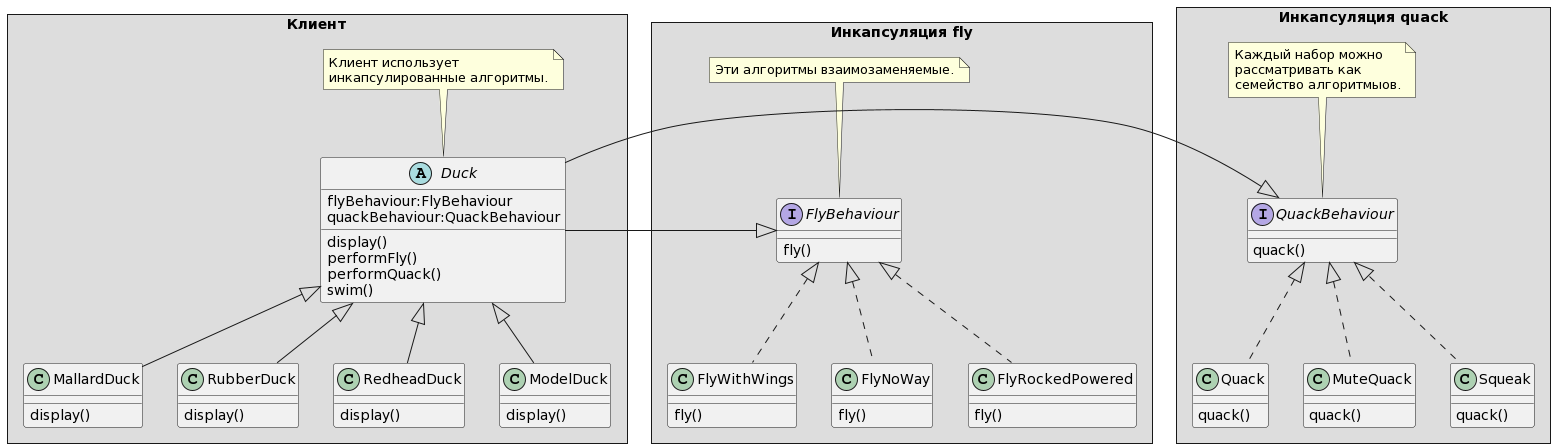

The diagram above was rendered by PlantUML. Its source (embedded in the PNG):
@startuml
package  "Инкапсуляция fly" <<Rectangle>> #DDDDDD {
note top of FlyBehaviour :Эти алгоритмы взаимозаменяемые.
interface FlyBehaviour{
fly()
}
class FlyWithWings{
fly()
}
FlyBehaviour <|.. FlyWithWings


class FlyNoWay{
fly()
}
FlyBehaviour <|.. FlyNoWay


class FlyRockedPowered{
fly()
}
FlyBehaviour <|.. FlyRockedPowered
}



package  "Инкапсуляция quack" <<Rectangle>> #DDDDDD {

interface QuackBehaviour{
quack()
}
note top of QuackBehaviour :Каждый набор можно\nрассматривать как\nсемейство алгоритмыов.
class Quack{
quack()
}
QuackBehaviour <|.. Quack


class MuteQuack{
quack()
}
QuackBehaviour <|.. MuteQuack


class Squeak{
quack()
}
QuackBehaviour <|.. Squeak

}



package  Клиент <<Rectangle>> #DDDDDD {
abstract class Duck {
flyBehaviour:FlyBehaviour
quackBehaviour:QuackBehaviour
 display()
 performFly()
 performQuack()
 swim()

}
Duck <|-- MallardDuck
Duck <|-- RubberDuck
Duck <|-- RedheadDuck
Duck <|-- ModelDuck
note top of Duck : Клиент использует\nинкапсулированные алгоритмы.
Duck  -|> FlyBehaviour
QuackBehaviour <|- Duck
class MallardDuck{
display()
}

class RubberDuck{
display()
}

class ModelDuck{
display()
}

class RedheadDuck{
display()
}

}
@enduml